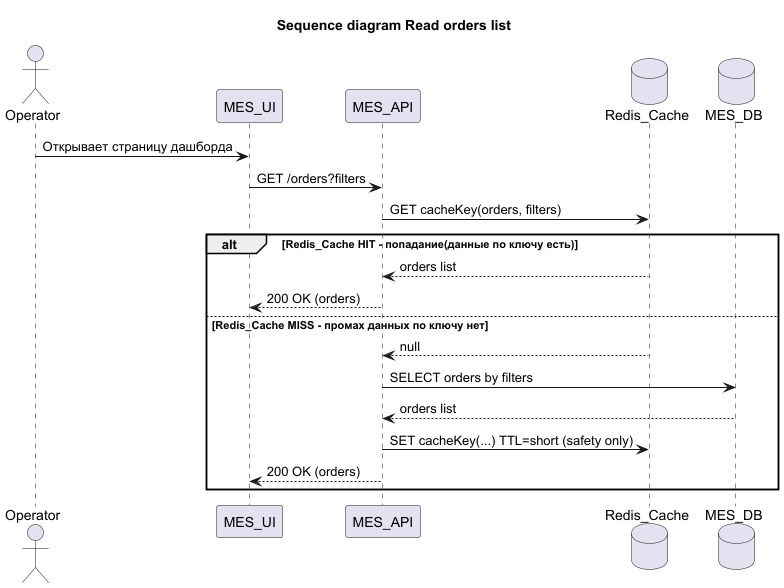

The diagram above was rendered by PlantUML. Its source (embedded in the PNG):
@startuml
title Sequence diagram Read orders list

actor Operator

participant MES_UI
participant MES_API

database Redis_Cache
database MES_DB

Operator -> MES_UI: Открывает страницу дашборда
MES_UI -> MES_API: GET /orders?filters
MES_API -> Redis_Cache: GET cacheKey(orders, filters)

alt Redis_Cache HIT - попадание(данные по ключу есть)
  Redis_Cache --> MES_API: orders list
  MES_API --> MES_UI: 200 OK (orders)
else  Redis_Cache MISS - промах данных по ключу нет
  Redis_Cache --> MES_API: null
  MES_API -> MES_DB: SELECT orders by filters
  MES_DB --> MES_API: orders list
  MES_API -> Redis_Cache: SET cacheKey(...) TTL=short (safety only)
  MES_API --> MES_UI: 200 OK (orders)
end
@enduml